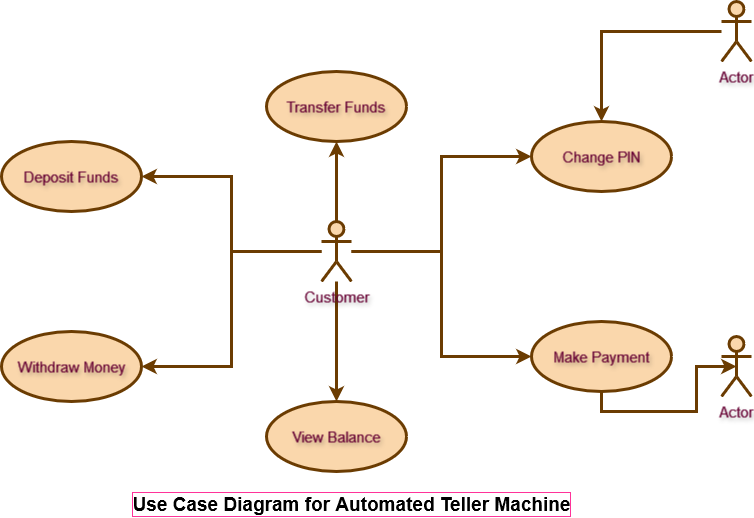

The diagram above was exported from draw.io. Its source (the exported page's mxGraphModel, read from the mxfile embedded in the PNG):
<mxGraphModel dx="1050" dy="519" grid="1" gridSize="10" guides="1" tooltips="1" connect="1" arrows="1" fold="1" page="1" pageScale="1" pageWidth="850" pageHeight="1100" background="none" math="0" shadow="0">
  <root>
    <mxCell id="0" />
    <mxCell id="1" parent="0" />
    <mxCell id="t4mwqMwJT200G7-BkYFY-11" style="edgeStyle=orthogonalEdgeStyle;rounded=0;orthogonalLoop=1;jettySize=auto;html=1;entryX=0.5;entryY=1;entryDx=0;entryDy=0;fillColor=#fad7ac;strokeColor=#6B3C02;strokeWidth=3;shadow=0;fontSize=15;align=center;fontColor=#660033;labelBorderColor=none;textShadow=1;" edge="1" parent="1" source="t4mwqMwJT200G7-BkYFY-2" target="t4mwqMwJT200G7-BkYFY-3">
      <mxGeometry relative="1" as="geometry" />
    </mxCell>
    <mxCell id="t4mwqMwJT200G7-BkYFY-12" style="edgeStyle=orthogonalEdgeStyle;rounded=0;orthogonalLoop=1;jettySize=auto;html=1;entryX=0;entryY=0.5;entryDx=0;entryDy=0;fillColor=#fad7ac;strokeColor=#6B3C02;strokeWidth=3;shadow=0;fontSize=15;align=center;fontColor=#660033;labelBorderColor=none;textShadow=1;" edge="1" parent="1" source="t4mwqMwJT200G7-BkYFY-2" target="t4mwqMwJT200G7-BkYFY-5">
      <mxGeometry relative="1" as="geometry" />
    </mxCell>
    <mxCell id="t4mwqMwJT200G7-BkYFY-14" style="edgeStyle=orthogonalEdgeStyle;rounded=0;orthogonalLoop=1;jettySize=auto;html=1;entryX=1;entryY=0.5;entryDx=0;entryDy=0;fillColor=#fad7ac;strokeColor=#6B3C02;strokeWidth=3;shadow=0;fontSize=15;align=center;fontColor=#660033;labelBorderColor=none;textShadow=1;" edge="1" parent="1" source="t4mwqMwJT200G7-BkYFY-2" target="t4mwqMwJT200G7-BkYFY-8">
      <mxGeometry relative="1" as="geometry" />
    </mxCell>
    <mxCell id="t4mwqMwJT200G7-BkYFY-15" style="edgeStyle=orthogonalEdgeStyle;rounded=0;orthogonalLoop=1;jettySize=auto;html=1;entryX=0.5;entryY=0;entryDx=0;entryDy=0;fillColor=#fad7ac;strokeColor=#6B3C02;strokeWidth=3;shadow=0;fontSize=15;align=center;fontColor=#660033;labelBorderColor=none;textShadow=1;" edge="1" parent="1" source="t4mwqMwJT200G7-BkYFY-2" target="t4mwqMwJT200G7-BkYFY-4">
      <mxGeometry relative="1" as="geometry" />
    </mxCell>
    <mxCell id="t4mwqMwJT200G7-BkYFY-16" style="edgeStyle=orthogonalEdgeStyle;rounded=0;orthogonalLoop=1;jettySize=auto;html=1;entryX=0;entryY=0.5;entryDx=0;entryDy=0;fillColor=#fad7ac;strokeColor=#6B3C02;strokeWidth=3;shadow=0;fontSize=15;align=center;fontColor=#660033;labelBorderColor=none;textShadow=1;" edge="1" parent="1" source="t4mwqMwJT200G7-BkYFY-2" target="t4mwqMwJT200G7-BkYFY-6">
      <mxGeometry relative="1" as="geometry" />
    </mxCell>
    <mxCell id="t4mwqMwJT200G7-BkYFY-2" value="&lt;div&gt;Customer&lt;/div&gt;" style="shape=umlActor;verticalLabelPosition=bottom;verticalAlign=top;html=1;fillColor=#fad7ac;strokeColor=#6B3C02;strokeWidth=3;shadow=0;fontSize=15;align=center;fontColor=#660033;labelBorderColor=none;textShadow=1;" vertex="1" parent="1">
      <mxGeometry x="390" y="400" width="30" height="60" as="geometry" />
    </mxCell>
    <mxCell id="t4mwqMwJT200G7-BkYFY-3" value="Transfer Funds" style="ellipse;whiteSpace=wrap;html=1;fillColor=#fad7ac;strokeColor=#6B3C02;strokeWidth=3;shadow=0;fontSize=15;align=center;fontColor=#660033;labelBorderColor=none;textShadow=1;" vertex="1" parent="1">
      <mxGeometry x="335" y="250" width="140" height="70" as="geometry" />
    </mxCell>
    <mxCell id="t4mwqMwJT200G7-BkYFY-4" value="View Balance" style="ellipse;whiteSpace=wrap;html=1;fillColor=#fad7ac;strokeColor=#6B3C02;strokeWidth=3;shadow=0;fontSize=15;align=center;fontColor=#660033;labelBorderColor=none;textShadow=1;" vertex="1" parent="1">
      <mxGeometry x="335" y="580" width="140" height="70" as="geometry" />
    </mxCell>
    <mxCell id="t4mwqMwJT200G7-BkYFY-5" value="Change PIN" style="ellipse;whiteSpace=wrap;html=1;fillColor=#fad7ac;strokeColor=#6B3C02;strokeWidth=3;shadow=0;fontSize=15;align=center;fontColor=#660033;labelBorderColor=none;textShadow=1;" vertex="1" parent="1">
      <mxGeometry x="600" y="300" width="140" height="70" as="geometry" />
    </mxCell>
    <mxCell id="t4mwqMwJT200G7-BkYFY-6" value="Make Payment" style="ellipse;whiteSpace=wrap;html=1;fillColor=#fad7ac;strokeColor=#6B3C02;strokeWidth=3;shadow=0;fontSize=15;align=center;fontColor=#660033;labelBorderColor=none;textShadow=1;" vertex="1" parent="1">
      <mxGeometry x="600" y="500" width="140" height="70" as="geometry" />
    </mxCell>
    <mxCell id="t4mwqMwJT200G7-BkYFY-7" value="Deposit Funds" style="ellipse;whiteSpace=wrap;html=1;fillColor=#fad7ac;strokeColor=#6B3C02;strokeWidth=3;shadow=0;fontSize=15;align=center;fontColor=#660033;labelBorderColor=none;textShadow=1;" vertex="1" parent="1">
      <mxGeometry x="70" y="320" width="140" height="70" as="geometry" />
    </mxCell>
    <mxCell id="t4mwqMwJT200G7-BkYFY-8" value="Withdraw Money" style="ellipse;whiteSpace=wrap;html=1;fillColor=#fad7ac;strokeColor=#6B3C02;strokeWidth=3;shadow=0;fontSize=15;align=center;fontColor=#660033;labelBorderColor=none;textShadow=1;" vertex="1" parent="1">
      <mxGeometry x="70" y="510" width="140" height="70" as="geometry" />
    </mxCell>
    <mxCell id="t4mwqMwJT200G7-BkYFY-17" style="edgeStyle=orthogonalEdgeStyle;rounded=0;orthogonalLoop=1;jettySize=auto;html=1;entryX=0.5;entryY=0;entryDx=0;entryDy=0;fillColor=#fad7ac;strokeColor=#6B3C02;strokeWidth=3;shadow=0;fontSize=15;align=center;fontColor=#660033;labelBorderColor=none;textShadow=1;" edge="1" parent="1" source="t4mwqMwJT200G7-BkYFY-9" target="t4mwqMwJT200G7-BkYFY-5">
      <mxGeometry relative="1" as="geometry" />
    </mxCell>
    <mxCell id="t4mwqMwJT200G7-BkYFY-9" value="Actor" style="shape=umlActor;verticalLabelPosition=bottom;verticalAlign=top;html=1;fillColor=#fad7ac;strokeColor=#6B3C02;strokeWidth=3;shadow=0;fontSize=15;align=center;fontColor=#660033;labelBorderColor=none;textShadow=1;" vertex="1" parent="1">
      <mxGeometry x="790" y="180" width="30" height="60" as="geometry" />
    </mxCell>
    <mxCell id="t4mwqMwJT200G7-BkYFY-10" value="Actor" style="shape=umlActor;verticalLabelPosition=bottom;verticalAlign=top;html=1;fillColor=#fad7ac;strokeColor=#6B3C02;strokeWidth=3;shadow=0;fontSize=15;align=center;fontColor=#660033;labelBorderColor=none;textShadow=1;" vertex="1" parent="1">
      <mxGeometry x="790" y="515" width="30" height="60" as="geometry" />
    </mxCell>
    <mxCell id="t4mwqMwJT200G7-BkYFY-13" style="edgeStyle=orthogonalEdgeStyle;rounded=0;orthogonalLoop=1;jettySize=auto;html=1;entryX=1;entryY=0.5;entryDx=0;entryDy=0;fillColor=#fad7ac;strokeColor=#6B3C02;strokeWidth=3;shadow=0;fontSize=15;align=center;fontColor=#660033;labelBorderColor=none;textShadow=1;" edge="1" parent="1" source="t4mwqMwJT200G7-BkYFY-2" target="t4mwqMwJT200G7-BkYFY-7">
      <mxGeometry relative="1" as="geometry">
        <mxPoint x="220" y="355" as="targetPoint" />
      </mxGeometry>
    </mxCell>
    <mxCell id="t4mwqMwJT200G7-BkYFY-18" style="edgeStyle=orthogonalEdgeStyle;rounded=0;orthogonalLoop=1;jettySize=auto;html=1;exitX=0.5;exitY=1;exitDx=0;exitDy=0;entryX=0.5;entryY=0.5;entryDx=0;entryDy=0;entryPerimeter=0;fillColor=#fad7ac;strokeColor=#6B3C02;strokeWidth=3;shadow=0;fontSize=15;align=center;fontColor=#660033;labelBorderColor=none;textShadow=1;" edge="1" parent="1" source="t4mwqMwJT200G7-BkYFY-6" target="t4mwqMwJT200G7-BkYFY-10">
      <mxGeometry relative="1" as="geometry" />
    </mxCell>
    <mxCell id="t4mwqMwJT200G7-BkYFY-19" value="Use Case Diagram for Automated Teller Machine" style="text;align=center;fontStyle=1;verticalAlign=middle;spacingLeft=3;spacingRight=3;strokeColor=none;rotatable=0;points=[[0,0.5],[1,0.5]];portConstraint=eastwest;html=1;fontSize=19;labelBorderColor=#FF3399;" vertex="1" parent="1">
      <mxGeometry x="380" y="670" width="80" height="26" as="geometry" />
    </mxCell>
  </root>
</mxGraphModel>